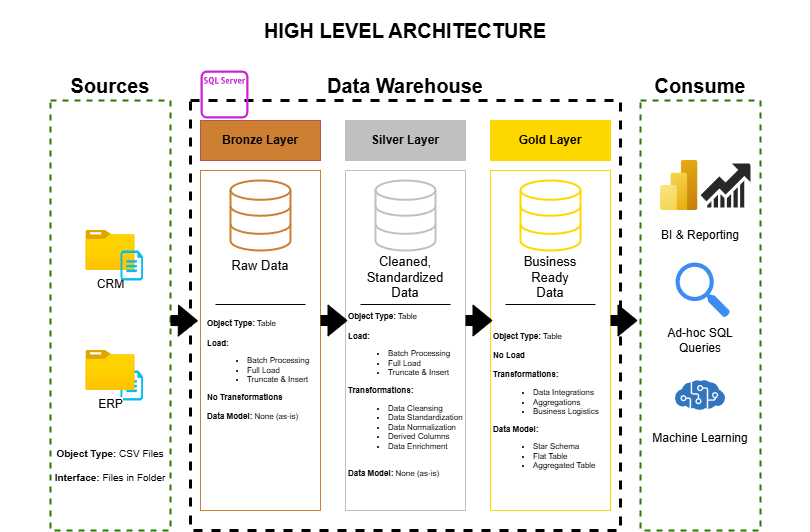

The diagram above was exported from draw.io. Its source (the exported page's mxGraphModel, read from the mxfile embedded in the PNG):
<mxGraphModel dx="1892" dy="561" grid="1" gridSize="10" guides="1" tooltips="1" connect="1" arrows="1" fold="1" page="1" pageScale="1" pageWidth="850" pageHeight="1100" math="0" shadow="0">
  <root>
    <mxCell id="0" />
    <mxCell id="1" parent="0" />
    <mxCell id="WUoATLij2tTgCSU5e1hH-1" value="&lt;font style=&quot;font-size: 20px;&quot; face=&quot;Helvetica&quot;&gt;HIGH LEVEL ARCHITECTURE&lt;/font&gt;" style="whiteSpace=wrap;html=1;fontStyle=1;fontFamily=Verdana;labelPosition=center;verticalLabelPosition=middle;align=center;verticalAlign=middle;fillColor=none;strokeColor=none;" parent="1" vertex="1">
      <mxGeometry x="70" y="60" width="410" height="60" as="geometry" />
    </mxCell>
    <mxCell id="WUoATLij2tTgCSU5e1hH-2" value="" style="rounded=0;whiteSpace=wrap;html=1;fillColor=none;dashed=1;fontColor=#ffffff;strokeColor=light-dark(#2D7600,#994C00);strokeWidth=2;" parent="1" vertex="1">
      <mxGeometry x="-80" y="160" width="120" height="430" as="geometry" />
    </mxCell>
    <mxCell id="WUoATLij2tTgCSU5e1hH-3" value="&lt;b&gt;Data Warehouse&lt;/b&gt;" style="text;html=1;align=center;verticalAlign=middle;whiteSpace=wrap;rounded=0;fontSize=20;" parent="1" vertex="1">
      <mxGeometry x="165" y="130" width="220" height="30" as="geometry" />
    </mxCell>
    <mxCell id="WUoATLij2tTgCSU5e1hH-4" value="" style="whiteSpace=wrap;html=1;aspect=fixed;fillColor=none;dashed=1;strokeColor=light-dark(#000000,#003366);strokeWidth=3;" parent="1" vertex="1">
      <mxGeometry x="60" y="160" width="430" height="430" as="geometry" />
    </mxCell>
    <mxCell id="WUoATLij2tTgCSU5e1hH-5" value="&lt;b&gt;Sources&lt;/b&gt;" style="text;html=1;align=center;verticalAlign=middle;whiteSpace=wrap;rounded=0;fontSize=20;" parent="1" vertex="1">
      <mxGeometry x="-130" y="130" width="220" height="30" as="geometry" />
    </mxCell>
    <mxCell id="WUoATLij2tTgCSU5e1hH-6" value="&lt;b&gt;Consume&lt;/b&gt;" style="text;html=1;align=center;verticalAlign=middle;whiteSpace=wrap;rounded=0;fontSize=20;" parent="1" vertex="1">
      <mxGeometry x="460" y="130" width="220" height="30" as="geometry" />
    </mxCell>
    <mxCell id="WUoATLij2tTgCSU5e1hH-7" value="" style="rounded=0;whiteSpace=wrap;html=1;fillColor=none;dashed=1;fontColor=#ffffff;strokeColor=light-dark(#2D7600,#994C00);strokeWidth=2;" parent="1" vertex="1">
      <mxGeometry x="510" y="160" width="120" height="430" as="geometry" />
    </mxCell>
    <mxCell id="WUoATLij2tTgCSU5e1hH-8" value="Bronze Layer" style="rounded=0;whiteSpace=wrap;html=1;fillColor=light-dark(#CD7F32,#FFE6CC);strokeColor=#b85450;fontColor=light-dark(#000000,#000000);fontStyle=1" parent="1" vertex="1">
      <mxGeometry x="70" y="180" width="120" height="40" as="geometry" />
    </mxCell>
    <mxCell id="3C_5hXGc1Y7Rp-4adM0s-1" value="" style="rounded=0;whiteSpace=wrap;html=1;fillColor=none;strokeColor=light-dark(#CD7F32,#FFE6CC);" parent="1" vertex="1">
      <mxGeometry x="70" y="230" width="120" height="340" as="geometry" />
    </mxCell>
    <mxCell id="3C_5hXGc1Y7Rp-4adM0s-2" value="Silver Layer" style="rounded=0;whiteSpace=wrap;html=1;fillColor=light-dark(#C0C0C0,#E6E6E6);strokeColor=#C0C0C0;fontColor=light-dark(#000000,#000000);fontStyle=1;gradientColor=none;" parent="1" vertex="1">
      <mxGeometry x="215" y="180" width="120" height="40" as="geometry" />
    </mxCell>
    <mxCell id="3C_5hXGc1Y7Rp-4adM0s-6" value="&lt;span style=&quot;color: rgba(0, 0, 0, 0); font-family: monospace; font-size: 0px; text-align: start; text-wrap-mode: nowrap;&quot;&gt;%3CmxGraphModel%3E%3Croot%3E%3CmxCell%20id%3D%220%22%2F%3E%3CmxCell%20id%3D%221%22%20parent%3D%220%22%2F%3E%3CmxCell%20id%3D%222%22%20value%3D%22%26lt%3Bfont%20style%3D%26quot%3Bfont-size%3A%2013px%3B%26quot%3B%26gt%3BRaw%20Data%26lt%3B%2Ffont%26gt%3B%22%20style%3D%22text%3Bhtml%3D1%3Balign%3Dcenter%3BverticalAlign%3Dmiddle%3BwhiteSpace%3Dwrap%3Brounded%3D0%3B%22%20vertex%3D%221%22%20parent%3D%221%22%3E%3CmxGeometry%20x%3D%22100%22%20y%3D%22380%22%20width%3D%2260%22%20height%3D%2230%22%20as%3D%22geometry%22%2F%3E%3C%2FmxCell%3E%3C%2Froot%3E%3C%2FmxGraphModel%3E&lt;/span&gt;" style="rounded=0;whiteSpace=wrap;html=1;fillColor=none;strokeColor=light-dark(#C0C0C0,#E6E6E6);" parent="1" vertex="1">
      <mxGeometry x="215" y="230" width="120" height="340" as="geometry" />
    </mxCell>
    <mxCell id="3C_5hXGc1Y7Rp-4adM0s-7" value="Gold Layer" style="rounded=0;whiteSpace=wrap;html=1;fillColor=light-dark(#FFD700,#FFE599);strokeColor=#FFD700;fontColor=light-dark(#000000,#000000);fontStyle=1" parent="1" vertex="1">
      <mxGeometry x="360" y="180" width="120" height="40" as="geometry" />
    </mxCell>
    <mxCell id="3C_5hXGc1Y7Rp-4adM0s-8" value="" style="rounded=0;whiteSpace=wrap;html=1;fillColor=none;strokeColor=light-dark(#FFD700,#FFE599);" parent="1" vertex="1">
      <mxGeometry x="360" y="230" width="120" height="340" as="geometry" />
    </mxCell>
    <mxCell id="3C_5hXGc1Y7Rp-4adM0s-10" value="CRM" style="image;aspect=fixed;html=1;points=[];align=center;fontSize=12;image=img/lib/azure2/general/Folder_Blank.svg;fontFamily=Helvetica;" parent="1" vertex="1">
      <mxGeometry x="-44.64" y="290" width="49.29" height="40" as="geometry" />
    </mxCell>
    <mxCell id="3C_5hXGc1Y7Rp-4adM0s-11" value="" style="verticalLabelPosition=bottom;html=1;verticalAlign=top;align=center;strokeColor=none;fillColor=#00BEF2;shape=mxgraph.azure.cloud_services_configuration_file;pointerEvents=1;" parent="1" vertex="1">
      <mxGeometry x="-10.000000000000002" y="310" width="22.5" height="30" as="geometry" />
    </mxCell>
    <mxCell id="3C_5hXGc1Y7Rp-4adM0s-12" value="" style="verticalLabelPosition=bottom;html=1;verticalAlign=top;align=center;strokeColor=none;fillColor=#00BEF2;shape=mxgraph.azure.cloud_services_configuration_file;pointerEvents=1;" parent="1" vertex="1">
      <mxGeometry x="-10" y="430" width="22.5" height="30" as="geometry" />
    </mxCell>
    <mxCell id="3C_5hXGc1Y7Rp-4adM0s-13" value="ERP" style="image;aspect=fixed;html=1;points=[];align=center;fontSize=12;image=img/lib/azure2/general/Folder_Blank.svg;fontFamily=Helvetica;" parent="1" vertex="1">
      <mxGeometry x="-44.64" y="410" width="49.29" height="40" as="geometry" />
    </mxCell>
    <mxCell id="3C_5hXGc1Y7Rp-4adM0s-14" value="&lt;font&gt;&lt;b&gt;Object Type:&lt;/b&gt; CSV Files&lt;/font&gt;&lt;div&gt;&lt;font&gt;&lt;br&gt;&lt;/font&gt;&lt;div&gt;&lt;font&gt;&lt;b&gt;Interface: &lt;/b&gt;Files in Folder&lt;/font&gt;&lt;/div&gt;&lt;/div&gt;" style="text;html=1;align=center;verticalAlign=middle;whiteSpace=wrap;rounded=0;fontSize=10;" parent="1" vertex="1">
      <mxGeometry x="-80" y="510" width="120" height="30" as="geometry" />
    </mxCell>
    <mxCell id="3C_5hXGc1Y7Rp-4adM0s-15" value="" style="html=1;verticalLabelPosition=bottom;align=center;labelBackgroundColor=#ffffff;verticalAlign=top;strokeWidth=2;strokeColor=light-dark(#CD7F32,#FFCE9F);shadow=0;dashed=0;shape=mxgraph.ios7.icons.data;" parent="1" vertex="1">
      <mxGeometry x="100" y="240" width="60" height="70" as="geometry" />
    </mxCell>
    <mxCell id="3C_5hXGc1Y7Rp-4adM0s-16" value="" style="html=1;verticalLabelPosition=bottom;align=center;labelBackgroundColor=#ffffff;verticalAlign=top;strokeWidth=2;strokeColor=light-dark(#C0C0C0,#CCCCCC);shadow=0;dashed=0;shape=mxgraph.ios7.icons.data;" parent="1" vertex="1">
      <mxGeometry x="245" y="240" width="60" height="70" as="geometry" />
    </mxCell>
    <mxCell id="3C_5hXGc1Y7Rp-4adM0s-17" value="" style="html=1;verticalLabelPosition=bottom;align=center;labelBackgroundColor=#ffffff;verticalAlign=top;strokeWidth=2;strokeColor=light-dark(#FFD700,#FFB570);shadow=0;dashed=0;shape=mxgraph.ios7.icons.data;" parent="1" vertex="1">
      <mxGeometry x="390" y="240" width="60" height="70" as="geometry" />
    </mxCell>
    <mxCell id="3C_5hXGc1Y7Rp-4adM0s-18" value="" style="shape=flexArrow;endArrow=classic;html=1;rounded=0;entryX=-0.022;entryY=0.442;entryDx=0;entryDy=0;entryPerimeter=0;fillColor=light-dark(#000000,#AEFDFF);" parent="1" target="3C_5hXGc1Y7Rp-4adM0s-1" edge="1">
      <mxGeometry width="50" height="50" relative="1" as="geometry">
        <mxPoint x="40" y="380" as="sourcePoint" />
        <mxPoint x="90" y="330" as="targetPoint" />
      </mxGeometry>
    </mxCell>
    <mxCell id="3C_5hXGc1Y7Rp-4adM0s-19" value="" style="shape=flexArrow;endArrow=classic;html=1;rounded=0;entryX=-0.022;entryY=0.442;entryDx=0;entryDy=0;entryPerimeter=0;fillColor=light-dark(#000000,#AEFDFF);" parent="1" edge="1">
      <mxGeometry width="50" height="50" relative="1" as="geometry">
        <mxPoint x="190" y="380" as="sourcePoint" />
        <mxPoint x="217" y="380" as="targetPoint" />
      </mxGeometry>
    </mxCell>
    <mxCell id="3C_5hXGc1Y7Rp-4adM0s-20" value="" style="shape=flexArrow;endArrow=classic;html=1;rounded=0;entryX=-0.022;entryY=0.442;entryDx=0;entryDy=0;entryPerimeter=0;fillColor=light-dark(#000000,#AEFDFF);" parent="1" edge="1">
      <mxGeometry width="50" height="50" relative="1" as="geometry">
        <mxPoint x="335" y="380" as="sourcePoint" />
        <mxPoint x="362" y="380" as="targetPoint" />
      </mxGeometry>
    </mxCell>
    <mxCell id="3C_5hXGc1Y7Rp-4adM0s-21" value="" style="shape=flexArrow;endArrow=classic;html=1;rounded=0;entryX=-0.022;entryY=0.442;entryDx=0;entryDy=0;entryPerimeter=0;fillColor=light-dark(#000000,#AEFDFF);" parent="1" edge="1">
      <mxGeometry width="50" height="50" relative="1" as="geometry">
        <mxPoint x="480" y="380" as="sourcePoint" />
        <mxPoint x="507" y="380" as="targetPoint" />
      </mxGeometry>
    </mxCell>
    <mxCell id="3C_5hXGc1Y7Rp-4adM0s-22" value="&lt;font style=&quot;font-size: 13px;&quot;&gt;Raw Data&lt;/font&gt;" style="text;html=1;align=center;verticalAlign=middle;whiteSpace=wrap;rounded=0;" parent="1" vertex="1">
      <mxGeometry x="100" y="310" width="60" height="30" as="geometry" />
    </mxCell>
    <mxCell id="3C_5hXGc1Y7Rp-4adM0s-23" value="&lt;font style=&quot;font-size: 13px;&quot;&gt;Cleaned, Standardized Data&lt;/font&gt;" style="text;html=1;align=center;verticalAlign=middle;whiteSpace=wrap;rounded=0;" parent="1" vertex="1">
      <mxGeometry x="245" y="322" width="60" height="30" as="geometry" />
    </mxCell>
    <mxCell id="3C_5hXGc1Y7Rp-4adM0s-24" value="&lt;font style=&quot;font-size: 13px;&quot;&gt;Business Ready Data&lt;/font&gt;" style="text;html=1;align=center;verticalAlign=middle;whiteSpace=wrap;rounded=0;" parent="1" vertex="1">
      <mxGeometry x="390" y="322" width="60" height="30" as="geometry" />
    </mxCell>
    <mxCell id="3C_5hXGc1Y7Rp-4adM0s-25" value="" style="line;strokeWidth=1;fillColor=none;align=left;verticalAlign=middle;spacingTop=-1;spacingLeft=3;spacingRight=3;rotatable=0;labelPosition=right;points=[];portConstraint=eastwest;strokeColor=inherit;" parent="1" vertex="1">
      <mxGeometry x="85" y="360" width="90" height="8" as="geometry" />
    </mxCell>
    <mxCell id="3C_5hXGc1Y7Rp-4adM0s-26" value="" style="line;strokeWidth=1;fillColor=none;align=left;verticalAlign=middle;spacingTop=-1;spacingLeft=3;spacingRight=3;rotatable=0;labelPosition=right;points=[];portConstraint=eastwest;strokeColor=inherit;" parent="1" vertex="1">
      <mxGeometry x="230" y="360" width="90" height="8" as="geometry" />
    </mxCell>
    <mxCell id="3C_5hXGc1Y7Rp-4adM0s-27" value="" style="line;strokeWidth=1;fillColor=none;align=left;verticalAlign=middle;spacingTop=-1;spacingLeft=3;spacingRight=3;rotatable=0;labelPosition=right;points=[];portConstraint=eastwest;strokeColor=inherit;" parent="1" vertex="1">
      <mxGeometry x="375" y="360" width="90" height="8" as="geometry" />
    </mxCell>
    <mxCell id="3C_5hXGc1Y7Rp-4adM0s-28" value="&lt;div&gt;&lt;b style=&quot;background-color: transparent; color: light-dark(rgb(0, 0, 0), rgb(255, 255, 255));&quot;&gt;Object Type:&lt;/b&gt;&lt;span style=&quot;background-color: transparent; color: light-dark(rgb(0, 0, 0), rgb(255, 255, 255));&quot;&gt;&amp;nbsp;Table&lt;/span&gt;&lt;/div&gt;&lt;div&gt;&lt;div&gt;&lt;br&gt;&lt;/div&gt;&lt;div&gt;&lt;div&gt;&lt;b style=&quot;background-color: transparent; color: light-dark(rgb(0, 0, 0), rgb(255, 255, 255));&quot;&gt;Load:&lt;/b&gt;&lt;/div&gt;&lt;ul&gt;&lt;li&gt;&lt;span style=&quot;background-color: transparent; color: light-dark(rgb(0, 0, 0), rgb(255, 255, 255));&quot;&gt;Batch Processing&lt;/span&gt;&lt;/li&gt;&lt;li&gt;Full Load&lt;/li&gt;&lt;li&gt;Truncate &amp;amp; Insert&lt;/li&gt;&lt;/ul&gt;&lt;div&gt;&lt;b&gt;No Transformations&lt;/b&gt;&lt;/div&gt;&lt;/div&gt;&lt;/div&gt;&lt;div&gt;&lt;b&gt;&lt;br&gt;&lt;/b&gt;&lt;/div&gt;&lt;div&gt;&lt;b&gt;Data Model: &lt;/b&gt;None (as-is)&lt;/div&gt;" style="text;html=1;align=left;verticalAlign=middle;whiteSpace=wrap;rounded=0;fontSize=8;spacing=-8;" parent="1" vertex="1">
      <mxGeometry x="85" y="415" width="120" height="30" as="geometry" />
    </mxCell>
    <mxCell id="3C_5hXGc1Y7Rp-4adM0s-29" value="&lt;div&gt;&lt;b style=&quot;background-color: transparent; color: light-dark(rgb(0, 0, 0), rgb(255, 255, 255));&quot;&gt;Object Type:&lt;/b&gt;&lt;span style=&quot;background-color: transparent; color: light-dark(rgb(0, 0, 0), rgb(255, 255, 255));&quot;&gt;&amp;nbsp;Table&lt;/span&gt;&lt;/div&gt;&lt;div&gt;&lt;div&gt;&lt;br&gt;&lt;/div&gt;&lt;div&gt;&lt;div&gt;&lt;b style=&quot;background-color: transparent; color: light-dark(rgb(0, 0, 0), rgb(255, 255, 255));&quot;&gt;Load:&lt;/b&gt;&lt;/div&gt;&lt;ul&gt;&lt;li&gt;&lt;span style=&quot;background-color: transparent; color: light-dark(rgb(0, 0, 0), rgb(255, 255, 255));&quot;&gt;Batch Processing&lt;/span&gt;&lt;/li&gt;&lt;li&gt;Full Load&lt;/li&gt;&lt;li&gt;Truncate &amp;amp; Insert&lt;/li&gt;&lt;/ul&gt;&lt;div&gt;&lt;b&gt;Transformations:&lt;/b&gt;&lt;/div&gt;&lt;/div&gt;&lt;/div&gt;&lt;div&gt;&lt;ul&gt;&lt;li&gt;Data Cleansing&lt;/li&gt;&lt;li&gt;Data Standardization&lt;/li&gt;&lt;li&gt;Data Normalization&lt;/li&gt;&lt;li&gt;Derived Columns&lt;/li&gt;&lt;li&gt;Data Enrichment&lt;/li&gt;&lt;/ul&gt;&lt;/div&gt;&lt;div&gt;&lt;b&gt;&lt;br&gt;&lt;/b&gt;&lt;/div&gt;&lt;div&gt;&lt;b&gt;Data Model: &lt;/b&gt;None (as-is)&lt;/div&gt;" style="text;html=1;align=left;verticalAlign=middle;whiteSpace=wrap;rounded=0;fontSize=8;spacing=-12;" parent="1" vertex="1">
      <mxGeometry x="230" y="440" width="120" height="30" as="geometry" />
    </mxCell>
    <mxCell id="3C_5hXGc1Y7Rp-4adM0s-30" value="&lt;div&gt;&lt;b style=&quot;background-color: transparent; color: light-dark(rgb(0, 0, 0), rgb(255, 255, 255));&quot;&gt;Object Type:&lt;/b&gt;&lt;span style=&quot;background-color: transparent; color: light-dark(rgb(0, 0, 0), rgb(255, 255, 255));&quot;&gt;&amp;nbsp;Table&lt;/span&gt;&lt;/div&gt;&lt;div&gt;&lt;div&gt;&lt;br&gt;&lt;/div&gt;&lt;div&gt;&lt;div&gt;&lt;b style=&quot;background-color: transparent; color: light-dark(rgb(0, 0, 0), rgb(255, 255, 255));&quot;&gt;No Load&lt;/b&gt;&lt;/div&gt;&lt;div&gt;&lt;b style=&quot;background-color: transparent; color: light-dark(rgb(0, 0, 0), rgb(255, 255, 255));&quot;&gt;&lt;br&gt;&lt;/b&gt;&lt;/div&gt;&lt;div&gt;&lt;b&gt;Transformations:&lt;/b&gt;&lt;/div&gt;&lt;/div&gt;&lt;/div&gt;&lt;div&gt;&lt;ul&gt;&lt;li&gt;Data Integrations&lt;/li&gt;&lt;li&gt;Aggregations&lt;/li&gt;&lt;li&gt;Business Logistics&lt;/li&gt;&lt;/ul&gt;&lt;/div&gt;&lt;div&gt;&lt;b&gt;Data Model:&amp;nbsp;&lt;/b&gt;&lt;/div&gt;&lt;div&gt;&lt;ul&gt;&lt;li&gt;Star Schema&lt;/li&gt;&lt;li&gt;Flat Table&lt;/li&gt;&lt;li&gt;Aggregated Table&lt;/li&gt;&lt;/ul&gt;&lt;/div&gt;" style="text;html=1;align=left;verticalAlign=middle;whiteSpace=wrap;rounded=0;fontSize=8;spacing=-12;" parent="1" vertex="1">
      <mxGeometry x="375" y="450" width="120" height="30" as="geometry" />
    </mxCell>
    <mxCell id="3C_5hXGc1Y7Rp-4adM0s-31" value="" style="image;aspect=fixed;html=1;points=[];align=center;fontSize=12;image=img/lib/azure2/analytics/Power_BI_Embedded.svg;" parent="1" vertex="1">
      <mxGeometry x="530" y="220" width="37.5" height="50" as="geometry" />
    </mxCell>
    <mxCell id="3C_5hXGc1Y7Rp-4adM0s-32" value="" style="verticalLabelPosition=bottom;sketch=0;html=1;fillColor=#282828;strokeColor=none;verticalAlign=top;pointerEvents=1;align=center;shape=mxgraph.cisco_safe.business_icons.icon10;" parent="1" vertex="1">
      <mxGeometry x="570" y="223" width="50" height="44" as="geometry" />
    </mxCell>
    <mxCell id="3C_5hXGc1Y7Rp-4adM0s-33" value="" style="sketch=0;html=1;aspect=fixed;strokeColor=none;shadow=0;fillColor=#3B8DF1;verticalAlign=top;labelPosition=center;verticalLabelPosition=bottom;shape=mxgraph.gcp2.search" parent="1" vertex="1">
      <mxGeometry x="545" y="322" width="54.45" height="55" as="geometry" />
    </mxCell>
    <mxCell id="3C_5hXGc1Y7Rp-4adM0s-34" value="" style="image;sketch=0;aspect=fixed;html=1;points=[];align=center;fontSize=12;image=img/lib/mscae/Cognitive_Services.svg;" parent="1" vertex="1">
      <mxGeometry x="545" y="440" width="50" height="30" as="geometry" />
    </mxCell>
    <mxCell id="3C_5hXGc1Y7Rp-4adM0s-35" value="BI &amp;amp; Reporting" style="text;html=1;align=center;verticalAlign=middle;whiteSpace=wrap;rounded=0;" parent="1" vertex="1">
      <mxGeometry x="520" y="280" width="100" height="30" as="geometry" />
    </mxCell>
    <mxCell id="3C_5hXGc1Y7Rp-4adM0s-36" value="Ad-hoc SQL Queries" style="text;html=1;align=center;verticalAlign=middle;whiteSpace=wrap;rounded=0;" parent="1" vertex="1">
      <mxGeometry x="520" y="385" width="100" height="30" as="geometry" />
    </mxCell>
    <mxCell id="3C_5hXGc1Y7Rp-4adM0s-37" value="Machine Learning&lt;div&gt;&lt;br&gt;&lt;/div&gt;" style="text;html=1;align=center;verticalAlign=middle;whiteSpace=wrap;rounded=0;" parent="1" vertex="1">
      <mxGeometry x="520" y="490" width="100" height="30" as="geometry" />
    </mxCell>
    <mxCell id="3C_5hXGc1Y7Rp-4adM0s-38" value="" style="sketch=0;outlineConnect=0;fontColor=#232F3E;gradientColor=none;fillColor=#C925D1;strokeColor=none;dashed=0;verticalLabelPosition=bottom;verticalAlign=top;align=center;html=1;fontSize=12;fontStyle=0;aspect=fixed;pointerEvents=1;shape=mxgraph.aws4.rds_sql_server_instance_alt;" parent="1" vertex="1">
      <mxGeometry x="70" y="130" width="48" height="48" as="geometry" />
    </mxCell>
  </root>
</mxGraphModel>